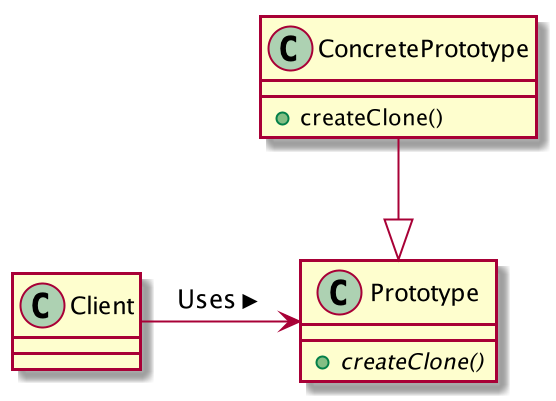

The diagram above was rendered by PlantUML. Its source (embedded in the PNG):
@startuml

class Client {
}
class Prototype {
    +{abstract} createClone()
}
class ConcretePrototype {
    +createClone()
}

Client -> Prototype : Uses >
ConcretePrototype --|> Prototype

@enduml